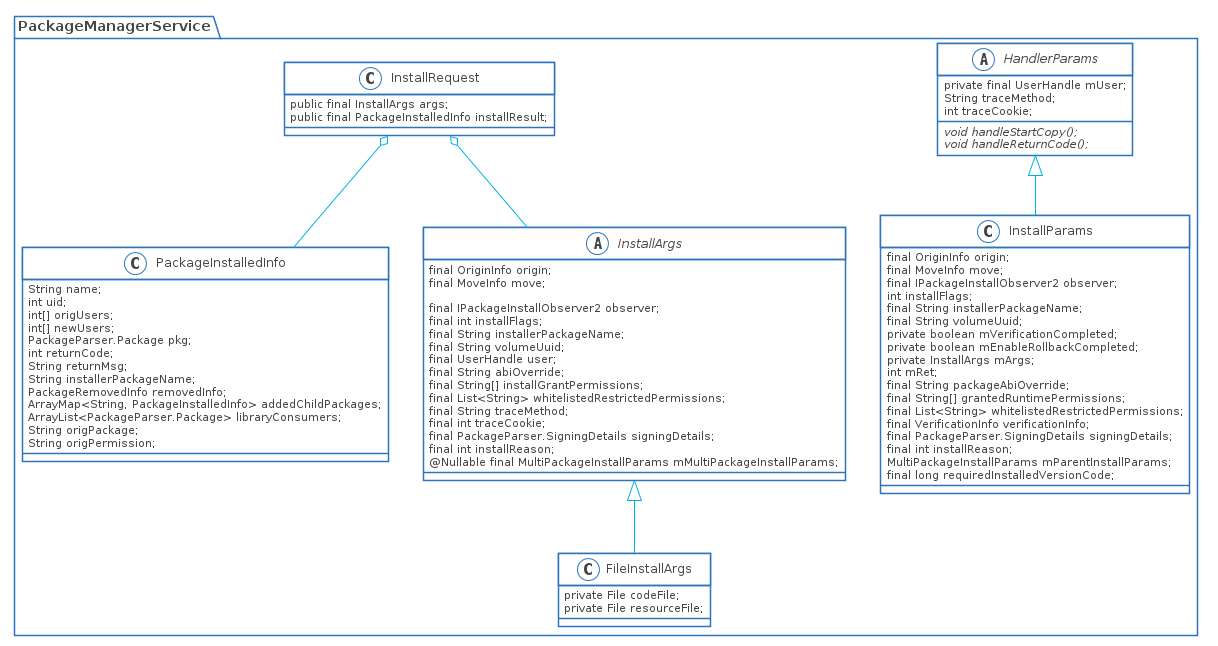

The diagram above was rendered by PlantUML. Its source (embedded in the PNG):
@startuml package-install-class-1

skinparam shadowing false
skinparam DefaultFontName Proxima Nova
skinparam ArrowColor #00b2e2
skinparam DefaultFontColor #454645

skinparam ActivityBorderColor #2D74BA
skinparam ActivityDiamondBorderColor #2D74BA
skinparam ActorBorderColor #2D74BA
skinparam AgentBorderColor #2D74BA
skinparam ArtifactBorderColor #2D74BA
skinparam BoundaryBorderColor #2D74BA
skinparam CardBorderColor #2D74BA
skinparam ClassBorderColor #2D74BA
skinparam CloudBorderColor #2D74BA
skinparam CollectionsBorderColor #2D74BA
skinparam ComponentBorderColor #2D74BA
skinparam ControlBorderColor #2D74BA
skinparam DatabaseBorderColor #2D74BA
skinparam EntityBorderColor #2D74BA
skinparam FileBorderColor #2D74BA
skinparam FolderBorderColor #2D74BA
skinparam FrameBorderColor #2D74BA
skinparam InterfaceBorderColor #2D74BA
skinparam LegendBorderColor #2D74BA
skinparam NodeBorderColor #2D74BA
skinparam NoteBorderColor #2D74BA
skinparam ObjectBorderColor #2D74BA
skinparam PackageBorderColor #2D74BA
skinparam PageBorderColor #2D74BA
skinparam ParticipantBorderColor #2D74BA
skinparam PartitionBorderColor #2D74BA
skinparam QueueBorderColor #2D74BA
skinparam RectangleBorderColor #2D74BA
skinparam SequenceBoxBorderColor #2D74BA
skinparam SequenceDividerBorderColor #2D74BA
skinparam SequenceGroupBorderColor #2D74BA
skinparam SequenceLifeLineBorderColor #2D74BA
skinparam SequenceReferenceBorderColor #2D74BA
skinparam StackBorderColor #2D74BA
skinparam StateBorderColor #2D74BA
skinparam StereotypeABorderColor #2D74BA
skinparam StereotypeCBorderColor #2D74BA
skinparam StereotypeEBorderColor #2D74BA
skinparam StereotypeIBorderColor #2D74BA
skinparam StereotypeNBorderColor #2D74BA
skinparam StorageBorderColor #2D74BA
skinparam SwimlaneBorderColor #2D74BA
skinparam UsecaseBorderColor #2D74BA

skinparam ActivityBackgroundColor #FFFFFF
skinparam ActivityDiamondBackgroundColor #FFFFFF
skinparam ActorBackgroundColor #FFFFFF
skinparam AgentBackgroundColor #FFFFFF
skinparam ArtifactBackgroundColor #FFFFFF
skinparam BackgroundColor #FFFFFF
skinparam BoundaryBackgroundColor #FFFFFF
skinparam CardBackgroundColor #FFFFFF
skinparam ClassBackgroundColor #FFFFFF
skinparam ClassHeaderBackgroundColor #FFFFFF
skinparam CloudBackgroundColor #FFFFFF
skinparam CollectionsBackgroundColor #FFFFFF
skinparam ComponentBackgroundColor #FFFFFF
skinparam ControlBackgroundColor #FFFFFF
skinparam DatabaseBackgroundColor #FFFFFF
skinparam EntityBackgroundColor #FFFFFF
skinparam FileBackgroundColor #FFFFFF
skinparam FolderBackgroundColor #FFFFFF
skinparam FrameBackgroundColor #FFFFFF
skinparam IconPackageBackgroundColor #FFFFFF
skinparam IconPrivateBackgroundColor #FFFFFF
skinparam IconProtectedBackgroundColor #FFFFFF
skinparam IconPublicBackgroundColor #FFFFFF
skinparam InterfaceBackgroundColor #FFFFFF
skinparam LegendBackgroundColor #FFFFFF
skinparam NodeBackgroundColor #FFFFFF
skinparam NoteBackgroundColor #FFFFFF
skinparam ObjectBackgroundColor #FFFFFF
skinparam PackageBackgroundColor #FFFFFF
skinparam ParticipantBackgroundColor #FFFFFF
skinparam PartitionBackgroundColor #FFFFFF
skinparam QueueBackgroundColor #FFFFFF
skinparam RectangleBackgroundColor #FFFFFF
skinparam SequenceBoxBackgroundColor #FFFFFF
skinparam SequenceDividerBackgroundColor #FFFFFF
skinparam SequenceGroupBackgroundColor #FFFFFF
skinparam SequenceGroupBodyBackgroundColor #FFFFFF
skinparam SequenceLifeLineBackgroundColor #FFFFFF
skinparam SequenceReferenceBackgroundColor #FFFFFF
skinparam SequenceReferenceHeaderBackgroundColor #FFFFFF
skinparam StackBackgroundColor #FFFFFF
skinparam StateBackgroundColor #FFFFFF
skinparam StereotypeABackgroundColor #FFFFFF
skinparam StereotypeCBackgroundColor #FFFFFF
skinparam StereotypeEBackgroundColor #FFFFFF
skinparam StereotypeIBackgroundColor #FFFFFF
skinparam StereotypeNBackgroundColor #FFFFFF
skinparam StorageBackgroundColor #FFFFFF
skinparam TitleBackgroundColor #FFFFFF
skinparam UsecaseBackgroundColor #FFFFFF

skinparam ActivityStartColor #454645
skinparam ActivityEndColor #454645
skinparam StateStartColor #454645
skinparam StateEndColor #454645
abstract class PackageManagerService.HandlerParams {
    private final UserHandle mUser;
    String traceMethod;
    int traceCookie;

    {abstract} void handleStartCopy();
    {abstract} void handleReturnCode();
}


class PackageManagerService.InstallParams {
    final OriginInfo origin;
    final MoveInfo move;
    final IPackageInstallObserver2 observer;
    int installFlags;
    final String installerPackageName;
    final String volumeUuid;
    private boolean mVerificationCompleted;
    private boolean mEnableRollbackCompleted;
    private InstallArgs mArgs;
    int mRet;
    final String packageAbiOverride;
    final String[] grantedRuntimePermissions;
    final List<String> whitelistedRestrictedPermissions;
    final VerificationInfo verificationInfo;
    final PackageParser.SigningDetails signingDetails;
    final int installReason;
    MultiPackageInstallParams mParentInstallParams;
    final long requiredInstalledVersionCode;
    
}
PackageManagerService.HandlerParams <|-- PackageManagerService.InstallParams

class PackageManagerService.InstallRequest {
    public final InstallArgs args;
    public final PackageInstalledInfo installResult;
}
class PackageManagerService.PackageInstalledInfo {
    String name;
    int uid;
    int[] origUsers;
    int[] newUsers;
    PackageParser.Package pkg;
    int returnCode;
    String returnMsg;
    String installerPackageName;
    PackageRemovedInfo removedInfo;
    ArrayMap<String, PackageInstalledInfo> addedChildPackages;
    ArrayList<PackageParser.Package> libraryConsumers;
    String origPackage;
    String origPermission;
}

abstract class PackageManagerService.InstallArgs {
    final OriginInfo origin;
    final MoveInfo move;

    final IPackageInstallObserver2 observer;
    final int installFlags;
    final String installerPackageName;
    final String volumeUuid;
    final UserHandle user;
    final String abiOverride;
    final String[] installGrantPermissions;
    final List<String> whitelistedRestrictedPermissions;
    final String traceMethod;
    final int traceCookie;
    final PackageParser.SigningDetails signingDetails;
    final int installReason;
    @Nullable final MultiPackageInstallParams mMultiPackageInstallParams;
}

class PackageManagerService.FileInstallArgs {
    private File codeFile;
    private File resourceFile;    
}

PackageManagerService.InstallArgs <|-- PackageManagerService.FileInstallArgs

PackageManagerService.InstallRequest o-- PackageManagerService.PackageInstalledInfo
PackageManagerService.InstallRequest o-- PackageManagerService.InstallArgs 
@enduml